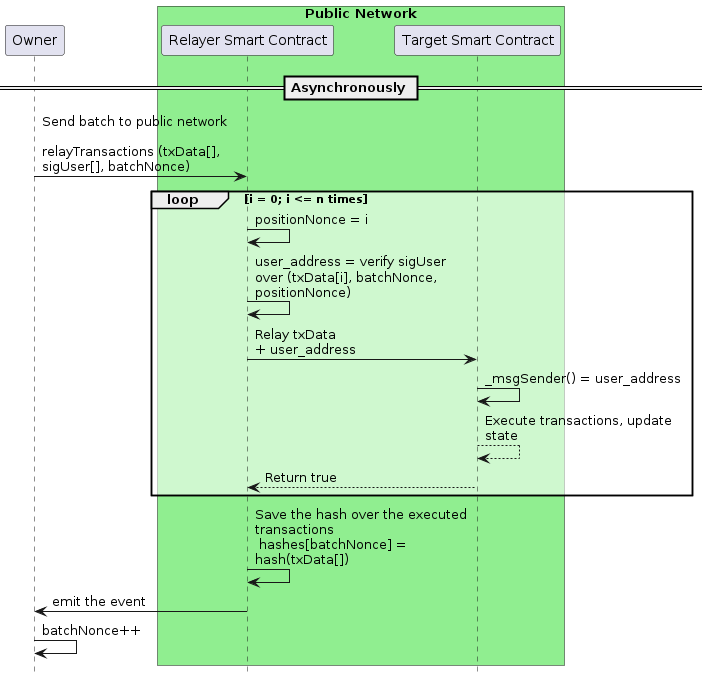

The diagram above was rendered by PlantUML. Its source (embedded in the PNG):
@startuml async
skinparam maxMessageSize 220
skinparam SequenceGroupBodyBackgroundColor #FFFFFF90
hide footbox

participant Owner

' box "Local Network" #LightGray
' participant "Target Smart Contract" as LocalBlockchain
' end box


box "Public Network" #LightGreen
participant "Relayer Smart Contract" as PublicRelayer
participant "Target Smart Contract" as PublicTarget
end box


== Asynchronously ==
box Asynchronously

Owner -> PublicRelayer : Send batch to public network \n\nrelayTransactions (txData[], sigUser[], batchNonce)

loop i = 0; i <= n times
  PublicRelayer -> PublicRelayer: positionNonce = i
  PublicRelayer -> PublicRelayer: user_address = verify sigUser over (txData[i], batchNonce, positionNonce)

  PublicRelayer -> PublicTarget : Relay txData \n+ user_address

  PublicTarget -> PublicTarget : _msgSender() = user_address
  PublicTarget --> PublicTarget : Execute transactions, update state
  PublicTarget --> PublicRelayer : Return true
end

PublicRelayer -> PublicRelayer: Save the hash over the executed transactions \n hashes[batchNonce] = hash(txData[])
PublicRelayer -> Owner: emit the event
Owner -> Owner : batchNonce++
end box

@enduml